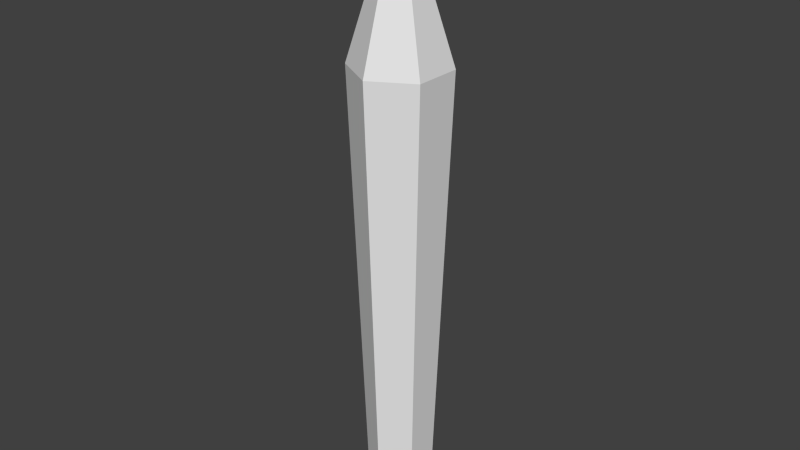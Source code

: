 # Source: megaCrystal.blend  (saved by Blender 2.69.0; exported with 4.5.12 LTS)
import bpy
from mathutils import Matrix  # noqa: F401  (used for matrix-valued properties, if any)

bpy.ops.wm.read_factory_settings(use_empty=True)
scene = bpy.context.scene
scene.name = 'Scene'

# ---- collections
col_collection_1 = bpy.data.collections.new('Collection 1'); scene.collection.children.link(col_collection_1)

# ---- world
world_world = bpy.data.worlds.new('World'); scene.world = world_world
world_world.color = (0.05088, 0.05088, 0.05088)
world_world.use_sun_shadow = False
world_world.sun_shadow_jitter_overblur = 0.0
world_world.cycles.sampling_method = 'MANUAL'
world_world.cycles.sample_map_resolution = 256

# ---- meshes
me_circle = bpy.data.meshes.new('Circle')
me_circle.from_pydata([(1.607e-08, 0.4386, 0.0), (-0.3798, 0.2193, 0.0), (-0.3798, -0.2193, 0.0), (5.441e-08, -0.4386, 0.0), (0.3798, -0.2193, 0.0), (0.3798, 0.2193, 0.0), (9.564e-09, 0.6706, 6.416), (-0.5808, 0.3353, 6.416), (-0.5808, -0.3353, 6.416), (6.819e-08, -0.6706, 6.416), (0.5808, -0.3353, 6.416), (0.5808, 0.3353, 6.416), (2.289e-08, -1.22e-08, 8.578)], [], [(5, 0, 6, 11), (4, 5, 11, 10), (3, 4, 10, 9), (2, 3, 9, 8), (1, 2, 8, 7), (0, 1, 7, 6), (11, 6, 12), (10, 11, 12), (9, 10, 12), (8, 9, 12), (7, 8, 12), (6, 7, 12)])
_uv = me_circle.uv_layers.new(name='UVMap')
_uv.uv.foreach_set('vector', [0.8131, 0.004327, 0.4871, 0.004327, 0.4871, 0.9928, 0.9606, 0.9928, 0.299, 0.004327, 0.6753, 0.004327, 0.7605, 0.9928, 0.2138, 0.9928, 0.4871, 0.004327, 0.8131, 0.004327, 0.9606, 0.9928, 0.4871, 0.9928, 0.1612, 0.004327, 0.4871, 0.004327, 0.4871, 0.9928, 0.01369, 0.9928, 0.6753, 0.004327, 0.299, 0.004327, 0.2138, 0.9928, 0.7605, 0.9928, 0.4871, 0.004327, 0.1612, 0.004327, 0.01369, 0.9928, 0.4871, 0.9928, 0.9606, 0.06843, 0.4871, 0.06843, 0.4871, 0.4016, 0.2138, 0.06843, 0.7605, 0.06843, 0.4871, 0.4016, 0.4871, 0.06843, 0.9606, 0.06843, 0.4871, 0.4016, 0.01369, 0.06843, 0.4871, 0.06843, 0.4871, 0.4016, 0.7605, 0.06843, 0.2138, 0.06843, 0.4871, 0.4016, 0.4871, 0.06843, 0.01369, 0.06843, 0.4871, 0.4016])
me_circle.use_remesh_preserve_volume = False
me_circle.use_remesh_preserve_attributes = False
me_circle.use_mirror_vertex_groups = False
me_circle.update()

# ---- objects
ob_circle = bpy.data.objects.new('Circle', me_circle)

# ---- transforms, parenting, visibility, modifiers, constraints
ob_circle.location = (0.0, 0.0, 0.0)
ob_circle.lineart.crease_threshold = 0.0

# ---- collection membership
col_collection_1.objects.link(ob_circle)

# ---- scene / render settings (as saved in the file)
scene.frame_start = 1; scene.frame_end = 250; scene.frame_set(1)
scene.render.engine = 'BLENDER_EEVEE_NEXT'
scene.render.image_settings.compression = 90
scene.render.resolution_percentage = 50
scene.render.dither_intensity = 0.0
scene.cycles.use_denoising = False
scene.cycles.samples = 10
scene.cycles.sampling_pattern = 'TABULATED_SOBOL'
scene.cycles.light_sampling_threshold = 0.0
scene.cycles.use_adaptive_sampling = False
scene.cycles.use_light_tree = False
scene.cycles.blur_glossy = 0.0
scene.cycles.volume_bounces = 1
scene.cycles.pixel_filter_type = 'GAUSSIAN'
scene.cycles.sample_clamp_indirect = 0.0
scene.view_settings.view_transform = 'Standard'
bpy.context.view_layer.update()

# ---- added for rendering (the .blend has no active camera and no usable light): camera, sun
cam_auto = bpy.data.cameras.new('AutoCamera')
cam_auto.lens = 50.0
cam_auto.sensor_width = 36.0
cam_auto.clip_end = 1000.0
ob_auto_camera = bpy.data.objects.new('AutoCamera', cam_auto)
scene.collection.objects.link(ob_auto_camera)
ob_auto_camera.location = (8.10492, -9.72591, 10.7731)
ob_auto_camera.rotation_euler = (1.09748, -7.21219e-08, 0.694738)
scene.camera = ob_auto_camera
light_auto_sun = bpy.data.lights.new('AutoSun', 'SUN')
light_auto_sun.energy = 3.0
light_auto_sun.angle = 0.0523599
ob_auto_sun = bpy.data.objects.new('AutoSun', light_auto_sun)
scene.collection.objects.link(ob_auto_sun)
ob_auto_sun.rotation_euler = (0.872665, 0.174533, 0.523599)
bpy.context.view_layer.update()
